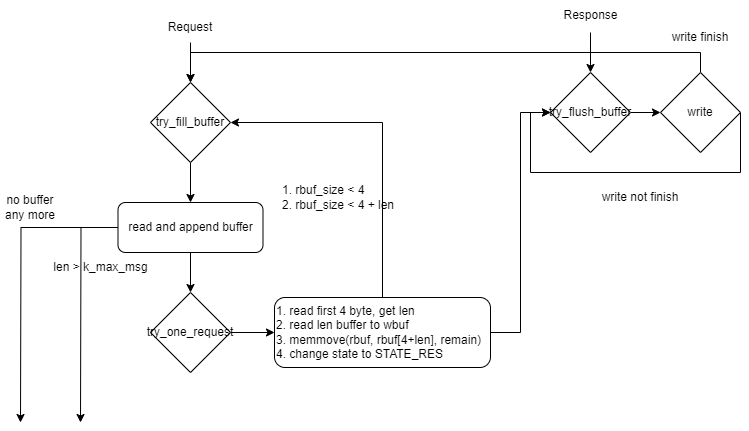

The diagram above was exported from draw.io. Its source (the exported page's mxGraphModel, read from the mxfile embedded in the PNG):
<mxGraphModel dx="794" dy="462" grid="1" gridSize="10" guides="1" tooltips="1" connect="1" arrows="1" fold="1" page="1" pageScale="1" pageWidth="827" pageHeight="1169" math="0" shadow="0">
  <root>
    <mxCell id="0" />
    <mxCell id="1" parent="0" />
    <mxCell id="yfuHK_Fo45JcuLCUEOew-9" style="edgeStyle=orthogonalEdgeStyle;rounded=0;orthogonalLoop=1;jettySize=auto;html=1;exitX=0.5;exitY=1;exitDx=0;exitDy=0;entryX=0.5;entryY=0;entryDx=0;entryDy=0;" edge="1" parent="1" source="yfuHK_Fo45JcuLCUEOew-2" target="yfuHK_Fo45JcuLCUEOew-8">
      <mxGeometry relative="1" as="geometry" />
    </mxCell>
    <mxCell id="yfuHK_Fo45JcuLCUEOew-2" value="try_fill_buffer" style="rhombus;whiteSpace=wrap;html=1;" vertex="1" parent="1">
      <mxGeometry x="170" y="90" width="80" height="80" as="geometry" />
    </mxCell>
    <mxCell id="yfuHK_Fo45JcuLCUEOew-3" value="" style="endArrow=classic;html=1;rounded=0;" edge="1" parent="1">
      <mxGeometry width="50" height="50" relative="1" as="geometry">
        <mxPoint x="210" y="50" as="sourcePoint" />
        <mxPoint x="210" y="90" as="targetPoint" />
      </mxGeometry>
    </mxCell>
    <mxCell id="yfuHK_Fo45JcuLCUEOew-29" style="edgeStyle=orthogonalEdgeStyle;rounded=0;orthogonalLoop=1;jettySize=auto;html=1;exitX=1;exitY=0.5;exitDx=0;exitDy=0;entryX=0;entryY=0.5;entryDx=0;entryDy=0;" edge="1" parent="1" source="yfuHK_Fo45JcuLCUEOew-5" target="yfuHK_Fo45JcuLCUEOew-27">
      <mxGeometry relative="1" as="geometry" />
    </mxCell>
    <mxCell id="yfuHK_Fo45JcuLCUEOew-5" value="try_flush_buffer" style="rhombus;whiteSpace=wrap;html=1;" vertex="1" parent="1">
      <mxGeometry x="570" y="80" width="80" height="80" as="geometry" />
    </mxCell>
    <mxCell id="yfuHK_Fo45JcuLCUEOew-6" value="" style="endArrow=classic;html=1;rounded=0;" edge="1" parent="1">
      <mxGeometry width="50" height="50" relative="1" as="geometry">
        <mxPoint x="610" y="40" as="sourcePoint" />
        <mxPoint x="610" y="80" as="targetPoint" />
      </mxGeometry>
    </mxCell>
    <mxCell id="yfuHK_Fo45JcuLCUEOew-7" value="Request" style="text;html=1;strokeColor=none;fillColor=none;align=center;verticalAlign=middle;whiteSpace=wrap;rounded=0;" vertex="1" parent="1">
      <mxGeometry x="180" y="20" width="60" height="30" as="geometry" />
    </mxCell>
    <mxCell id="yfuHK_Fo45JcuLCUEOew-11" style="edgeStyle=orthogonalEdgeStyle;rounded=0;orthogonalLoop=1;jettySize=auto;html=1;exitX=0.5;exitY=1;exitDx=0;exitDy=0;entryX=0.5;entryY=0;entryDx=0;entryDy=0;" edge="1" parent="1" source="yfuHK_Fo45JcuLCUEOew-8" target="yfuHK_Fo45JcuLCUEOew-10">
      <mxGeometry relative="1" as="geometry" />
    </mxCell>
    <mxCell id="yfuHK_Fo45JcuLCUEOew-16" style="edgeStyle=orthogonalEdgeStyle;rounded=0;orthogonalLoop=1;jettySize=auto;html=1;exitX=0.5;exitY=0;exitDx=0;exitDy=0;entryX=1;entryY=0.5;entryDx=0;entryDy=0;" edge="1" parent="1" source="yfuHK_Fo45JcuLCUEOew-12" target="yfuHK_Fo45JcuLCUEOew-2">
      <mxGeometry relative="1" as="geometry" />
    </mxCell>
    <mxCell id="yfuHK_Fo45JcuLCUEOew-18" style="edgeStyle=orthogonalEdgeStyle;rounded=0;orthogonalLoop=1;jettySize=auto;html=1;exitX=0;exitY=0.5;exitDx=0;exitDy=0;" edge="1" parent="1" source="yfuHK_Fo45JcuLCUEOew-8">
      <mxGeometry relative="1" as="geometry">
        <mxPoint x="100" y="430" as="targetPoint" />
      </mxGeometry>
    </mxCell>
    <mxCell id="yfuHK_Fo45JcuLCUEOew-35" style="edgeStyle=orthogonalEdgeStyle;rounded=0;orthogonalLoop=1;jettySize=auto;html=1;exitX=0;exitY=0.5;exitDx=0;exitDy=0;" edge="1" parent="1" source="yfuHK_Fo45JcuLCUEOew-8">
      <mxGeometry relative="1" as="geometry">
        <mxPoint x="40" y="430" as="targetPoint" />
      </mxGeometry>
    </mxCell>
    <mxCell id="yfuHK_Fo45JcuLCUEOew-8" value="read and append buffer" style="rounded=1;whiteSpace=wrap;html=1;align=center;" vertex="1" parent="1">
      <mxGeometry x="137.5" y="210" width="145" height="50" as="geometry" />
    </mxCell>
    <mxCell id="yfuHK_Fo45JcuLCUEOew-20" style="edgeStyle=orthogonalEdgeStyle;rounded=0;orthogonalLoop=1;jettySize=auto;html=1;exitX=1;exitY=0.5;exitDx=0;exitDy=0;entryX=0;entryY=0.5;entryDx=0;entryDy=0;" edge="1" parent="1" source="yfuHK_Fo45JcuLCUEOew-10" target="yfuHK_Fo45JcuLCUEOew-12">
      <mxGeometry relative="1" as="geometry" />
    </mxCell>
    <mxCell id="yfuHK_Fo45JcuLCUEOew-10" value="try_one_request" style="rhombus;whiteSpace=wrap;html=1;" vertex="1" parent="1">
      <mxGeometry x="170" y="300" width="80" height="80" as="geometry" />
    </mxCell>
    <mxCell id="yfuHK_Fo45JcuLCUEOew-21" style="edgeStyle=orthogonalEdgeStyle;rounded=0;orthogonalLoop=1;jettySize=auto;html=1;exitX=1;exitY=0.5;exitDx=0;exitDy=0;entryX=0;entryY=0.5;entryDx=0;entryDy=0;" edge="1" parent="1" source="yfuHK_Fo45JcuLCUEOew-12" target="yfuHK_Fo45JcuLCUEOew-5">
      <mxGeometry relative="1" as="geometry" />
    </mxCell>
    <mxCell id="yfuHK_Fo45JcuLCUEOew-12" value="1. read first 4 byte, get len&lt;br&gt;2. read len buffer to wbuf&lt;br&gt;3. memmove(rbuf, rbuf[4+len], remain)&lt;br&gt;4. change state to STATE_RES" style="rounded=1;whiteSpace=wrap;html=1;align=left;" vertex="1" parent="1">
      <mxGeometry x="294" y="305" width="216" height="70" as="geometry" />
    </mxCell>
    <mxCell id="yfuHK_Fo45JcuLCUEOew-17" value="&lt;div style=&quot;text-align: left;&quot;&gt;&lt;span style=&quot;background-color: initial;&quot;&gt;1. rbuf_size &amp;lt; 4&lt;/span&gt;&lt;/div&gt;&lt;div style=&quot;text-align: left;&quot;&gt;&lt;span style=&quot;background-color: initial;&quot;&gt;2. rbuf_size &amp;lt; 4 + len&lt;/span&gt;&lt;/div&gt;" style="text;html=1;strokeColor=none;fillColor=none;align=center;verticalAlign=middle;whiteSpace=wrap;rounded=0;" vertex="1" parent="1">
      <mxGeometry x="282.5" y="180" width="150" height="50" as="geometry" />
    </mxCell>
    <mxCell id="yfuHK_Fo45JcuLCUEOew-19" value="len &amp;gt; k_max_msg" style="text;html=1;align=center;verticalAlign=middle;resizable=0;points=[];autosize=1;strokeColor=none;fillColor=none;" vertex="1" parent="1">
      <mxGeometry x="60" y="260" width="120" height="30" as="geometry" />
    </mxCell>
    <mxCell id="yfuHK_Fo45JcuLCUEOew-22" value="Response" style="text;html=1;align=center;verticalAlign=middle;resizable=0;points=[];autosize=1;strokeColor=none;fillColor=none;" vertex="1" parent="1">
      <mxGeometry x="570" y="8" width="80" height="30" as="geometry" />
    </mxCell>
    <mxCell id="yfuHK_Fo45JcuLCUEOew-30" style="edgeStyle=orthogonalEdgeStyle;rounded=0;orthogonalLoop=1;jettySize=auto;html=1;exitX=0.5;exitY=0;exitDx=0;exitDy=0;entryX=0.5;entryY=0;entryDx=0;entryDy=0;" edge="1" parent="1" source="yfuHK_Fo45JcuLCUEOew-27" target="yfuHK_Fo45JcuLCUEOew-2">
      <mxGeometry relative="1" as="geometry" />
    </mxCell>
    <mxCell id="yfuHK_Fo45JcuLCUEOew-32" style="edgeStyle=orthogonalEdgeStyle;rounded=0;orthogonalLoop=1;jettySize=auto;html=1;exitX=1;exitY=0.5;exitDx=0;exitDy=0;entryX=0;entryY=0.5;entryDx=0;entryDy=0;" edge="1" parent="1" source="yfuHK_Fo45JcuLCUEOew-27" target="yfuHK_Fo45JcuLCUEOew-5">
      <mxGeometry relative="1" as="geometry">
        <Array as="points">
          <mxPoint x="760" y="180" />
          <mxPoint x="550" y="180" />
          <mxPoint x="550" y="120" />
        </Array>
      </mxGeometry>
    </mxCell>
    <mxCell id="yfuHK_Fo45JcuLCUEOew-27" value="write" style="rhombus;whiteSpace=wrap;html=1;" vertex="1" parent="1">
      <mxGeometry x="680" y="80" width="80" height="80" as="geometry" />
    </mxCell>
    <mxCell id="yfuHK_Fo45JcuLCUEOew-31" value="write finish" style="text;html=1;strokeColor=none;fillColor=none;align=center;verticalAlign=middle;whiteSpace=wrap;rounded=0;" vertex="1" parent="1">
      <mxGeometry x="690" y="30" width="60" height="30" as="geometry" />
    </mxCell>
    <mxCell id="yfuHK_Fo45JcuLCUEOew-33" value="write not finish" style="text;html=1;strokeColor=none;fillColor=none;align=center;verticalAlign=middle;whiteSpace=wrap;rounded=0;" vertex="1" parent="1">
      <mxGeometry x="620" y="190" width="80" height="30" as="geometry" />
    </mxCell>
    <mxCell id="yfuHK_Fo45JcuLCUEOew-36" value="no buffer any more" style="text;html=1;strokeColor=none;fillColor=none;align=center;verticalAlign=middle;whiteSpace=wrap;rounded=0;" vertex="1" parent="1">
      <mxGeometry x="20" y="200" width="60" height="30" as="geometry" />
    </mxCell>
  </root>
</mxGraphModel>